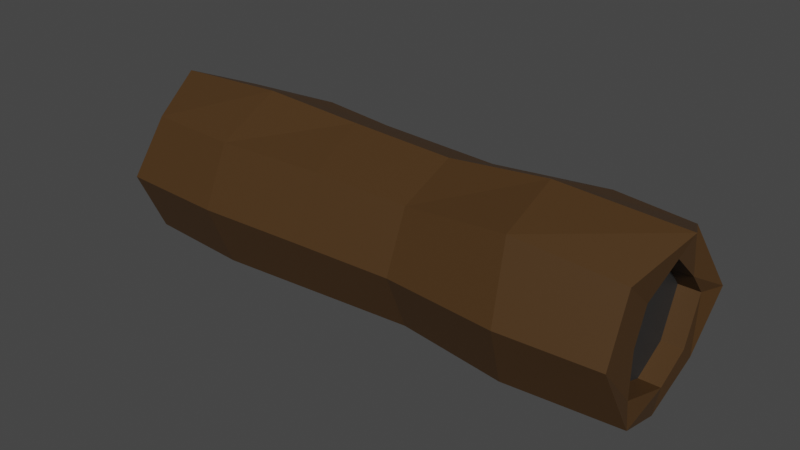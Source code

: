 # Source: fallen_wood.blend  (saved by Blender 2.83.18; exported with 4.5.12 LTS)
import bpy
from mathutils import Matrix  # noqa: F401  (used for matrix-valued properties, if any)

bpy.ops.wm.read_factory_settings(use_empty=True)
scene = bpy.context.scene
scene.name = 'Scene'

# ---- collections
col_collection = bpy.data.collections.new('Collection'); scene.collection.children.link(col_collection)

# ---- materials (node trees are filled in below, after node groups)
mat_wood = bpy.data.materials.new('Wood')
mat_wood.use_transparent_shadow = False
mat_shadow = bpy.data.materials.new('Shadow')
mat_shadow.use_transparent_shadow = False

# ---- material node trees
mat_wood.use_nodes = True; mat_wood.node_tree.nodes.clear()
_N = mat_wood.node_tree.nodes; _L = mat_wood.node_tree.links
n0 = _N.new('ShaderNodeBsdfPrincipled'); n0.name = 'Principled BSDF'; n0.location = (10, 300)
n0.distribution = 'GGX'
n0.subsurface_method = 'BURLEY'
n0.inputs[0].default_value = (0.0668, 0.03202, 0.008911, 1.0)
n0.inputs[3].default_value = 1.45
n0.inputs[27].default_value = (0.0, 0.0, 0.0, 1.0)
n0.inputs[28].default_value = 1.0
n1 = _N.new('ShaderNodeOutputMaterial'); n1.name = 'Material Output'; n1.location = (300, 300)
_L.new(n0.outputs[0], n1.inputs[0])
n1.is_active_output = True
mat_shadow.use_nodes = True; mat_shadow.node_tree.nodes.clear()
_N = mat_shadow.node_tree.nodes; _L = mat_shadow.node_tree.links
n0 = _N.new('ShaderNodeBsdfPrincipled'); n0.name = 'Principled BSDF'; n0.location = (10, 300)
n0.distribution = 'GGX'
n0.subsurface_method = 'BURLEY'
n0.inputs[0].default_value = (0.02539, 0.02539, 0.02539, 1.0)
n0.inputs[3].default_value = 1.45
n0.inputs[27].default_value = (0.0, 0.0, 0.0, 1.0)
n0.inputs[28].default_value = 1.0
n1 = _N.new('ShaderNodeOutputMaterial'); n1.name = 'Material Output'; n1.location = (300, 300)
_L.new(n0.outputs[0], n1.inputs[0])
n1.is_active_output = True

# ---- world
world_world = bpy.data.worlds.new('World'); scene.world = world_world
world_world.use_nodes = True; world_world.node_tree.nodes.clear()
_N = world_world.node_tree.nodes; _L = world_world.node_tree.links
n0 = _N.new('ShaderNodeOutputWorld'); n0.name = 'World Output'; n0.location = (300, 300)
n1 = _N.new('ShaderNodeBackground'); n1.name = 'Background'; n1.location = (10, 300)
n1.inputs[0].default_value = (0.05088, 0.05088, 0.05088, 1.0)
_L.new(n1.outputs[0], n0.inputs[0])
n0.is_active_output = True
world_world.color = (0.05088, 0.05088, 0.05088)
world_world.use_sun_shadow = False
world_world.sun_shadow_jitter_overblur = 0.0

# ---- meshes
me_walec = bpy.data.meshes.new('Walec')
me_walec.from_pydata([(4.865e-09, 0.5, -0.1613), (-1.315e-07, 0.5, 3.059), (0.3536, 0.3536, -0.05), (0.3536, 0.3536, 3.008), (0.5, -2.186e-08, -0.05), (0.5, -2.186e-08, 3.008), (0.3536, -0.3536, -0.05), (0.3536, -0.3536, 3.061), (-4.235e-08, -0.5, -0.08113), (-1.73e-07, -0.5, 3.008), (-0.3536, -0.3536, 0.01703), (-0.3536, -0.3536, 3.008), (-0.5, 5.962e-09, -0.1238), (-0.5, 5.962e-09, 3.109), (-0.3536, 0.3536, 0.03382), (-0.3536, 0.3536, 2.954), (0.06723, 0.5321, 0.5602), (-4.97e-08, 0.5, 1.127), (-7.44e-08, 0.4746, 1.703), (-0.05278, 0.5347, 2.397), (0.3775, 0.3781, 2.397), (0.3356, 0.3356, 1.785), (0.3536, 0.3536, 1.173), (0.3747, 0.3763, 0.5602), (0.5342, -2.324e-08, 2.397), (0.4746, -2.056e-08, 1.785), (0.5, -2.186e-08, 1.173), (0.5305, -2.275e-08, 0.5602), (0.3775, -0.3781, 2.397), (0.3356, -0.3356, 1.785), (0.3536, -0.3536, 1.231), (0.3747, -0.3763, 0.5602), (-0.0005571, -0.5347, 2.443), (-1.195e-07, -0.4746, 1.785), (-9.543e-08, -0.5, 1.173), (-0.001552, -0.5321, 0.5602), (-0.4063, -0.3781, 2.397), (-0.3356, -0.3356, 1.785), (-0.3536, -0.3536, 1.221), (-0.3454, -0.3763, 0.5602), (-0.5353, 6.512e-09, 2.376), (-0.4746, 5.849e-09, 1.785), (-0.5, 5.962e-09, 1.173), (-0.5337, 6.852e-09, 0.5602), (-0.3787, 0.3781, 2.496), (-0.3356, 0.3356, 1.818), (-0.3536, 0.3536, 1.086), (-0.3778, 0.3763, 0.6517), (-3.371e-10, 0.2244, -0.05), (0.2761, 0.2761, -0.05), (0.3905, 0.0563, -0.05), (0.3145, -0.2761, -0.05), (-0.08976, -0.3905, -0.05), (-0.2761, -0.2761, -0.05), (-0.3319, -0.0381, -0.05), (-0.2761, 0.2761, -0.05), (1.028e-10, 0.2244, 0.03925), (0.2761, 0.2761, 0.03925), (0.3905, 0.0563, 0.03925), (0.3145, -0.2761, 0.03925), (-0.08976, -0.3905, 0.03925), (-0.2761, -0.2761, 0.03925), (-0.3319, -0.0381, 0.03925), (-0.2761, 0.2761, 0.03925), (-1.307e-07, 0.3767, 3.008), (0.2664, 0.2664, 3.008), (0.3767, 0.06537, 3.008), (0.2664, -0.2664, 3.008), (-1.637e-07, -0.2631, 3.008), (-0.1969, -0.1832, 3.008), (-0.3767, 5.411e-09, 3.008), (-0.1328, 0.2664, 3.008), (-8.553e-08, 0.3767, 2.886), (0.2664, 0.2664, 2.886), (0.3767, 0.06537, 2.886), (0.2664, -0.2664, 2.886), (-1.185e-07, -0.2631, 2.886), (-0.1969, -0.1832, 2.886), (-0.3767, 5.411e-09, 2.886), (-0.1328, 0.2664, 2.886)], [], [(19, 1, 3, 20), (20, 3, 5, 24), (24, 5, 7, 28), (28, 7, 9, 32), (32, 9, 11, 36), (36, 11, 13, 40), (9, 7, 67, 68), (40, 13, 15, 44), (44, 15, 1, 19), (14, 0, 48, 55), (14, 47, 16, 0), (47, 46, 17, 16), (46, 45, 18, 17), (45, 44, 19, 18), (12, 43, 47, 14), (43, 42, 46, 47), (42, 41, 45, 46), (41, 40, 44, 45), (10, 39, 43, 12), (39, 38, 42, 43), (38, 37, 41, 42), (37, 36, 40, 41), (8, 35, 39, 10), (35, 34, 38, 39), (34, 33, 37, 38), (33, 32, 36, 37), (6, 31, 35, 8), (31, 30, 34, 35), (30, 29, 33, 34), (29, 28, 32, 33), (4, 27, 31, 6), (27, 26, 30, 31), (26, 25, 29, 30), (25, 24, 28, 29), (2, 23, 27, 4), (23, 22, 26, 27), (22, 21, 25, 26), (21, 20, 24, 25), (0, 16, 23, 2), (16, 17, 22, 23), (17, 18, 21, 22), (18, 19, 20, 21), (48, 49, 57, 56), (0, 2, 49, 48), (4, 6, 51, 50), (10, 12, 54, 53), (6, 8, 52, 51), (12, 14, 55, 54), (2, 4, 50, 49), (8, 10, 53, 52), (56, 57, 58, 59, 60, 61, 62, 63), (55, 48, 56, 63), (53, 54, 62, 61), (51, 52, 60, 59), (49, 50, 58, 57), (54, 55, 63, 62), (52, 53, 61, 60), (50, 51, 59, 58), (66, 65, 73, 74), (15, 13, 70, 71), (5, 3, 65, 66), (11, 9, 68, 69), (1, 15, 71, 64), (3, 1, 64, 65), (7, 5, 66, 67), (13, 11, 69, 70), (73, 72, 79, 78, 77, 76, 75, 74), (71, 70, 78, 79), (69, 68, 76, 77), (67, 66, 74, 75), (65, 64, 72, 73), (64, 71, 79, 72), (70, 69, 77, 78), (68, 67, 75, 76)])
me_walec.polygons.foreach_set('material_index', [0, 0, 0, 0, 0, 0, 0, 0, 0, 0, 0, 0, 0, 0, 0, 0, 0, 0, 0, 0, 0, 0, 0, 0, 0, 0, 0, 0, 0, 0, 0, 0, 0, 0, 0, 0, 0, 0, 0, 0, 0, 0, 0, 0, 0, 0, 0, 0, 0, 0, 1, 0, 0, 0, 0, 0, 0, 0, 0, 0, 0, 0, 0, 0, 0, 0, 1, 0, 0, 0, 0, 0, 0, 0])
_uv = me_walec.uv_layers.new(name='MapaUV')
_uv.uv.foreach_set('vector', [1.0, 0.9, 1.0, 1.0, 0.875, 1.0, 0.875, 0.9, 0.875, 0.9, 0.875, 1.0, 0.75, 1.0, 0.75, 0.9, 0.75, 0.9, 0.75, 1.0, 0.625, 1.0, 0.625, 0.9, 0.625, 0.9, 0.625, 1.0, 0.5, 1.0, 0.5, 0.9, 0.5, 0.9, 0.5, 1.0, 0.375, 1.0, 0.375, 0.9, 0.375, 0.9, 0.375, 1.0, 0.25, 1.0, 0.25, 0.9, 0.5, 1.0, 0.625, 1.0, 0.625, 1.0, 0.5, 1.0, 0.25, 0.9, 0.25, 1.0, 0.125, 1.0, 0.125, 0.9, 0.125, 0.9, 0.125, 1.0, 0.0, 1.0, 0.0, 0.9, 0.125, 0.5, 0.0, 0.5, 0.0, 0.5, 0.125, 0.5, 0.125, 0.5, 0.125, 0.6, 0.0, 0.6, 0.0, 0.5, 0.125, 0.6, 0.125, 0.7, 0.0, 0.7, 0.0, 0.6, 0.125, 0.7, 0.125, 0.8, 0.0, 0.8, 0.0, 0.7, 0.125, 0.8, 0.125, 0.9, 0.0, 0.9, 0.0, 0.8, 0.25, 0.5, 0.25, 0.6, 0.125, 0.6, 0.125, 0.5, 0.25, 0.6, 0.25, 0.7, 0.125, 0.7, 0.125, 0.6, 0.25, 0.7, 0.25, 0.8, 0.125, 0.8, 0.125, 0.7, 0.25, 0.8, 0.25, 0.9, 0.125, 0.9, 0.125, 0.8, 0.375, 0.5, 0.375, 0.6, 0.25, 0.6, 0.25, 0.5, 0.375, 0.6, 0.375, 0.7, 0.25, 0.7, 0.25, 0.6, 0.375, 0.7, 0.375, 0.8, 0.25, 0.8, 0.25, 0.7, 0.375, 0.8, 0.375, 0.9, 0.25, 0.9, 0.25, 0.8, 0.5, 0.5, 0.5, 0.6, 0.375, 0.6, 0.375, 0.5, 0.5, 0.6, 0.5, 0.7, 0.375, 0.7, 0.375, 0.6, 0.5, 0.7, 0.5, 0.8, 0.375, 0.8, 0.375, 0.7, 0.5, 0.8, 0.5, 0.9, 0.375, 0.9, 0.375, 0.8, 0.625, 0.5, 0.625, 0.6, 0.5, 0.6, 0.5, 0.5, 0.625, 0.6, 0.625, 0.7, 0.5, 0.7, 0.5, 0.6, 0.625, 0.7, 0.625, 0.8, 0.5, 0.8, 0.5, 0.7, 0.625, 0.8, 0.625, 0.9, 0.5, 0.9, 0.5, 0.8, 0.75, 0.5, 0.75, 0.6, 0.625, 0.6, 0.625, 0.5, 0.75, 0.6, 0.75, 0.7, 0.625, 0.7, 0.625, 0.6, 0.75, 0.7, 0.75, 0.8, 0.625, 0.8, 0.625, 0.7, 0.75, 0.8, 0.75, 0.9, 0.625, 0.9, 0.625, 0.8, 0.875, 0.5, 0.875, 0.6, 0.75, 0.6, 0.75, 0.5, 0.875, 0.6, 0.875, 0.7, 0.75, 0.7, 0.75, 0.6, 0.875, 0.7, 0.875, 0.8, 0.75, 0.8, 0.75, 0.7, 0.875, 0.8, 0.875, 0.9, 0.75, 0.9, 0.75, 0.8, 1.0, 0.5, 1.0, 0.6, 0.875, 0.6, 0.875, 0.5, 1.0, 0.6, 1.0, 0.7, 0.875, 0.7, 0.875, 0.6, 1.0, 0.7, 1.0, 0.8, 0.875, 0.8, 0.875, 0.7, 1.0, 0.8, 1.0, 0.9, 0.875, 0.9, 0.875, 0.8, 1.0, 0.5, 0.875, 0.5, 0.875, 0.5, 1.0, 0.5, 1.0, 0.5, 0.875, 0.5, 0.875, 0.5, 1.0, 0.5, 0.75, 0.5, 0.625, 0.5, 0.625, 0.5, 0.75, 0.5, 0.375, 0.5, 0.25, 0.5, 0.25, 0.5, 0.375, 0.5, 0.625, 0.5, 0.5, 0.5, 0.5, 0.5, 0.625, 0.5, 0.25, 0.5, 0.125, 0.5, 0.125, 0.5, 0.25, 0.5, 0.875, 0.5, 0.75, 0.5, 0.75, 0.5, 0.875, 0.5, 0.5, 0.5, 0.375, 0.5, 0.375, 0.5, 0.5, 0.5, 0.75, 0.49, 0.9197, 0.4197, 0.99, 0.25, 0.9197, 0.08029, 0.75, 0.01, 0.5803, 0.08029, 0.51, 0.25, 0.5803, 0.4197, 0.125, 0.5, 0.0, 0.5, 0.0, 0.5, 0.125, 0.5, 0.375, 0.5, 0.25, 0.5, 0.25, 0.5, 0.375, 0.5, 0.625, 0.5, 0.5, 0.5, 0.5, 0.5, 0.625, 0.5, 0.875, 0.5, 0.75, 0.5, 0.75, 0.5, 0.875, 0.5, 0.25, 0.5, 0.125, 0.5, 0.125, 0.5, 0.25, 0.5, 0.5, 0.5, 0.375, 0.5, 0.375, 0.5, 0.5, 0.5, 0.75, 0.5, 0.625, 0.5, 0.625, 0.5, 0.75, 0.5, 0.75, 1.0, 0.875, 1.0, 0.875, 1.0, 0.75, 1.0, 0.125, 1.0, 0.25, 1.0, 0.25, 1.0, 0.125, 1.0, 0.75, 1.0, 0.875, 1.0, 0.875, 1.0, 0.75, 1.0, 0.375, 1.0, 0.5, 1.0, 0.5, 1.0, 0.375, 1.0, 0.0, 1.0, 0.125, 1.0, 0.125, 1.0, 0.0, 1.0, 0.875, 1.0, 1.0, 1.0, 1.0, 1.0, 0.875, 1.0, 0.625, 1.0, 0.75, 1.0, 0.75, 1.0, 0.625, 1.0, 0.25, 1.0, 0.375, 1.0, 0.375, 1.0, 0.25, 1.0, 0.4197, 0.4197, 0.25, 0.49, 0.08029, 0.4197, 0.01, 0.25, 0.08029, 0.08029, 0.25, 0.01, 0.4197, 0.08029, 0.49, 0.25, 0.125, 1.0, 0.25, 1.0, 0.25, 1.0, 0.125, 1.0, 0.375, 1.0, 0.5, 1.0, 0.5, 1.0, 0.375, 1.0, 0.625, 1.0, 0.75, 1.0, 0.75, 1.0, 0.625, 1.0, 0.875, 1.0, 1.0, 1.0, 1.0, 1.0, 0.875, 1.0, 0.0, 1.0, 0.125, 1.0, 0.125, 1.0, 0.0, 1.0, 0.25, 1.0, 0.375, 1.0, 0.375, 1.0, 0.25, 1.0, 0.5, 1.0, 0.625, 1.0, 0.625, 1.0, 0.5, 1.0])
me_walec.materials.append(mat_wood)
me_walec.materials.append(mat_shadow)
me_walec.use_remesh_fix_poles = True
me_walec.use_remesh_preserve_attributes = False
me_walec.use_mirror_vertex_groups = False
me_walec.update()

# ---- objects
ob_walec = bpy.data.objects.new('Walec', me_walec)

# ---- transforms, parenting, visibility, modifiers, constraints
ob_walec.location = (0.0, 0.0, 0.0)
ob_walec.rotation_euler = (0.0, 1.571, 0.0)
ob_walec.lineart.crease_threshold = 0.0

# ---- collection membership
col_collection.objects.link(ob_walec)

# ---- scene / render settings (as saved in the file)
scene.frame_start = 1; scene.frame_end = 250; scene.frame_set(1)
scene.render.engine = 'BLENDER_EEVEE_NEXT'
scene.cycles.use_denoising = False
scene.cycles.samples = 128
scene.cycles.sampling_pattern = 'TABULATED_SOBOL'
scene.cycles.use_adaptive_sampling = False
scene.cycles.use_light_tree = False
scene.view_settings.view_transform = 'Filmic'
bpy.context.view_layer.update()

# ---- added for rendering (the .blend has no active camera and no usable light): camera, sun
cam_auto = bpy.data.cameras.new('AutoCamera')
cam_auto.lens = 50.0
cam_auto.sensor_width = 36.0
cam_auto.clip_end = 1000.0
ob_auto_camera = bpy.data.objects.new('AutoCamera', cam_auto)
scene.collection.objects.link(ob_auto_camera)
ob_auto_camera.location = (4.80802, -4.00077, 2.66774)
ob_auto_camera.rotation_euler = (1.09748, -7.21219e-08, 0.694738)
scene.camera = ob_auto_camera
light_auto_sun = bpy.data.lights.new('AutoSun', 'SUN')
light_auto_sun.energy = 3.0
light_auto_sun.angle = 0.0523599
ob_auto_sun = bpy.data.objects.new('AutoSun', light_auto_sun)
scene.collection.objects.link(ob_auto_sun)
ob_auto_sun.rotation_euler = (0.872665, 0.174533, 0.523599)
bpy.context.view_layer.update()
